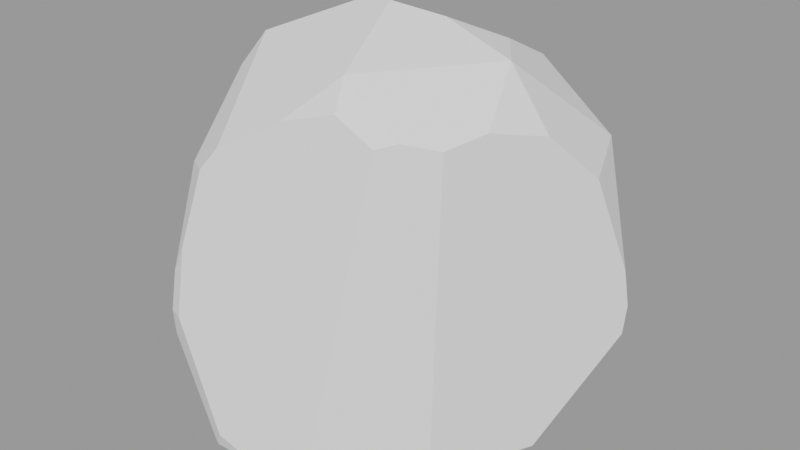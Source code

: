 # Source: rock_00.blend  (saved by Blender 3.6.13; exported with 4.5.12 LTS)
import bpy
from mathutils import Matrix  # noqa: F401  (used for matrix-valued properties, if any)

bpy.ops.wm.read_factory_settings(use_empty=True)
scene = bpy.context.scene
scene.name = 'blend_export'

# ---- meshes
me_icosphere = bpy.data.meshes.new('Icosphere')
me_icosphere.from_pydata([(0.758, 0.8801, 0.9673), (0.2323, -0.1198, 1.292), (0.5955, 0.3801, 1.292), (-0.3555, 0.07113, 1.292), (0.6953, 0.9336, 0.9553), (0.8722, 0.8938, 0.4415), (0.7408, 0.9332, 0.877), (-0.4186, -0.2902, 0.9288), (-0.4402, 0.009599, 1.178), (-0.4502, -0.4379, 0.3442), (-0.4568, 0.1447, 1.215), (-0.4295, -0.4289, 0.5846), (-0.4388, -0.4546, 0.4415), (-0.2015, -0.4733, 0.002584), (-0.2123, -0.4697, 0.002563), (-0.5108, -0.2401, 0.001163), (0.2588, -0.2015, 1.198), (-0.2229, -0.337, 1.027), (0.04229, -0.2579, 1.147), (-0.3674, -0.4289, 0.6851), (-0.3785, -0.4742, 0.4415), (-0.2948, -0.3663, 0.9499), (-0.1636, -0.4937, 0.06385), (0.003989, -0.4679, 0.002551), (-0.5081, 0.4674, 1.176), (-0.5671, 0.1393, -0.001149), (-0.458, 0.7103, -0.00313), (0.8769, 0.5919, 0.922), (0.7766, 0.3801, 1.094), (0.6712, 0.1472, 1.141), (0.9538, 0.7379, 0.5756), (0.9687, 0.7609, 0.4415), (0.2358, -0.4172, 0.002243), (0.4174, -0.1806, 1.12), (0.4838, -0.1198, 1.137), (0.6076, -0.08353, 0.0002093), (0.5983, -0.01876, 1.111), (0.2934, 0.3801, 1.378), (0.09885, 0.2908, 1.415), (-0.02547, 0.3109, 1.408), (0.4125, 0.8801, 1.181), (-0.3555, 0.614, 1.292), (0.439, 0.5956, 1.292), (-0.3311, 0.6753, 1.268), (-0.3683, 0.6392, 1.282), (0.8706, 0.8778, 0.357), (0.2972, 0.9422, -0.004543), (0.9648, 0.7442, 0.3387), (0.8052, 0.3598, -0.002492)], [], [(33, 34, 1, 16), (44, 43, 26, 25, 24), (27, 0, 2, 28), (41, 3, 39), (10, 8, 3), (18, 16, 1), (38, 37, 42, 40, 43, 44, 41, 39), (29, 28, 2), (30, 0, 27), (6, 4, 0), (15, 14, 9), (48, 46, 45, 47), (31, 5, 6, 0, 30), (44, 24, 10, 3, 41), (24, 25, 15, 9, 12, 11, 7, 8, 10), (13, 23, 22), (13, 22, 20, 12, 9, 14), (11, 19, 21, 7), (12, 20, 19, 11), (7, 21, 17, 3, 8), (3, 17, 18, 1), (33, 32, 35, 36, 34), (45, 5, 31, 47), (1, 34, 36, 29, 2), (18, 17, 21, 19, 20, 22, 23, 32, 33, 16), (2, 0, 40, 42), (0, 4, 40), (3, 1, 38, 39), (1, 2, 37, 38), (2, 42, 37), (36, 35, 48, 47, 31, 30, 27, 28, 29), (26, 46, 48, 35, 32, 23, 13, 14, 15, 25), (6, 5, 45, 46, 26, 43, 40, 4)])
_uv = me_icosphere.uv_layers.new(name='UVMap')
_uv.uv.foreach_set('vector', [0.9504, 0.4813, 0.9292, 0.4739, 0.9721, 0.4392, 0.9808, 0.4651, 0.9587, 0.02297, 0.9686, 0.0261, 0.9735, 0.3453, 0.8287, 0.3453, 0.9123, 0.0514, 0.1114, 0.3548, 0.03679, 0.3373, 0.1566, 0.2421, 0.1613, 0.3037, 0.0329, 0.04479, 0.1608, 0.01917, 0.133, 0.08991, 0.8334, 0.04018, 0.8002, 0.04893, 0.8177, 0.01917, 0.1052, 0.5175, 0.05642, 0.5004, 0.06819, 0.4745, 0.147, 0.1154, 0.1384, 0.1664, 0.09453, 0.218, 0.02086, 0.2379, 0.01917, 0.05573, 0.0256, 0.04426, 0.0329, 0.04479, 0.133, 0.08991, 0.2106, 0.2645, 0.1613, 0.3037, 0.1566, 0.2421, 0.06796, 0.417, 0.03679, 0.3373, 0.1114, 0.3548, 0.01924, 0.3461, 0.01917, 0.3274, 0.03679, 0.3373, 0.2375, 0.8066, 0.1509, 0.8109, 0.2112, 0.7281, 0.3194, 0.271, 0.4715, 0.3902, 0.3276, 0.4009, 0.2982, 0.3725, 0.05795, 0.4362, 0.01968, 0.4213, 0.01924, 0.3461, 0.03679, 0.3373, 0.06796, 0.417, 0.9587, 0.02297, 0.9123, 0.0514, 0.8334, 0.04018, 0.8177, 0.01917, 0.9527, 0.02028, 0.9123, 0.0514, 0.8287, 0.3453, 0.7357, 0.3431, 0.6882, 0.2562, 0.6844, 0.2317, 0.6911, 0.1959, 0.7261, 0.1101, 0.8002, 0.04893, 0.8334, 0.04018, 0.148, 0.8109, 0.09865, 0.8084, 0.1377, 0.7961, 0.148, 0.8109, 0.1377, 0.7961, 0.1918, 0.7045, 0.2076, 0.7045, 0.2112, 0.7281, 0.1509, 0.8109, 0.2073, 0.6681, 0.1925, 0.6425, 0.1795, 0.574, 0.2142, 0.5779, 0.2076, 0.7045, 0.1918, 0.7045, 0.1925, 0.6425, 0.2073, 0.6681, 0.2142, 0.5779, 0.1795, 0.574, 0.1641, 0.5531, 0.2224, 0.4745, 0.2388, 0.506, 0.2224, 0.4745, 0.1641, 0.5531, 0.1052, 0.5175, 0.06819, 0.4745, 0.9504, 0.4813, 0.9808, 0.7686, 0.8599, 0.7513, 0.8914, 0.4747, 0.9292, 0.4739, 0.4196, 0.7634, 0.4406, 0.7626, 0.4438, 0.7795, 0.4183, 0.7801, 0.2482, 0.1389, 0.2598, 0.2113, 0.2432, 0.2439, 0.2106, 0.2645, 0.1566, 0.2421, 0.1052, 0.5175, 0.1641, 0.5531, 0.1795, 0.574, 0.1925, 0.6425, 0.1918, 0.7045, 0.1377, 0.7961, 0.09865, 0.8084, 0.04573, 0.804, 0.01917, 0.5171, 0.05642, 0.5004, 0.1566, 0.2421, 0.03679, 0.3373, 0.02086, 0.2379, 0.09453, 0.218, 0.03679, 0.3373, 0.01917, 0.3274, 0.02086, 0.2379, 0.1608, 0.01917, 0.2482, 0.1389, 0.147, 0.1154, 0.133, 0.08991, 0.2482, 0.1389, 0.1566, 0.2421, 0.1384, 0.1664, 0.147, 0.1154, 0.1566, 0.2421, 0.09453, 0.218, 0.1384, 0.1664, 0.8914, 0.4747, 0.8599, 0.7513, 0.7427, 0.7325, 0.656, 0.6317, 0.6561, 0.6056, 0.6681, 0.5736, 0.7218, 0.4947, 0.7852, 0.4615, 0.8488, 0.4602, 0.6461, 0.2978, 0.4715, 0.3902, 0.3194, 0.271, 0.3471, 0.1529, 0.4228, 0.05346, 0.4773, 0.03014, 0.5275, 0.01917, 0.5304, 0.01953, 0.6145, 0.06193, 0.6461, 0.1525, 0.5453, 0.7225, 0.4406, 0.7626, 0.4196, 0.7634, 0.315, 0.6351, 0.2982, 0.4392, 0.6177, 0.4392, 0.6131, 0.6328, 0.5637, 0.7097])
me_icosphere.update()

# ---- objects
ob_rock_00 = bpy.data.objects.new('rock_00', me_icosphere)

# ---- transforms, parenting, visibility, modifiers, constraints
ob_rock_00.location = (0.0, 0.0, 0.0)
ob_rock_00.scale = (1.0, 1.0, 1.255)

# ---- collection membership
scene.collection.objects.link(ob_rock_00)

# ---- scene / render settings (as saved in the file)
scene.frame_start = 1; scene.frame_end = 250; scene.frame_set(1)
scene.render.engine = 'BLENDER_EEVEE_NEXT'
scene.render.image_settings.exr_codec = 'NONE'
scene.render.simplify_subdivision_render = 0
scene.render.simplify_child_particles_render = 0.0
scene.cycles.sampling_pattern = 'TABULATED_SOBOL'
scene.eevee.use_shadows = False
scene.view_settings.view_transform = 'Filmic'
bpy.context.view_layer.update()

# ---- added for rendering (the .blend has no active camera and no usable light): camera, sun + grey world if the file has none
cam_auto = bpy.data.cameras.new('AutoCamera')
cam_auto.lens = 50.0
cam_auto.sensor_width = 36.0
cam_auto.clip_end = 1000.0
ob_auto_camera = bpy.data.objects.new('AutoCamera', cam_auto)
scene.collection.objects.link(ob_auto_camera)
ob_auto_camera.location = (2.75076, -2.83569, 2.92518)
ob_auto_camera.rotation_euler = (1.09748, -7.21219e-08, 0.694738)
scene.camera = ob_auto_camera
light_auto_sun = bpy.data.lights.new('AutoSun', 'SUN')
light_auto_sun.energy = 3.0
light_auto_sun.angle = 0.0523599
ob_auto_sun = bpy.data.objects.new('AutoSun', light_auto_sun)
scene.collection.objects.link(ob_auto_sun)
ob_auto_sun.rotation_euler = (0.872665, 0.174533, 0.523599)
if scene.world is None:
    world_auto = bpy.data.worlds.new('AutoWorld')
    world_auto.color = (0.3, 0.3, 0.3)
    scene.world = world_auto
bpy.context.view_layer.update()
